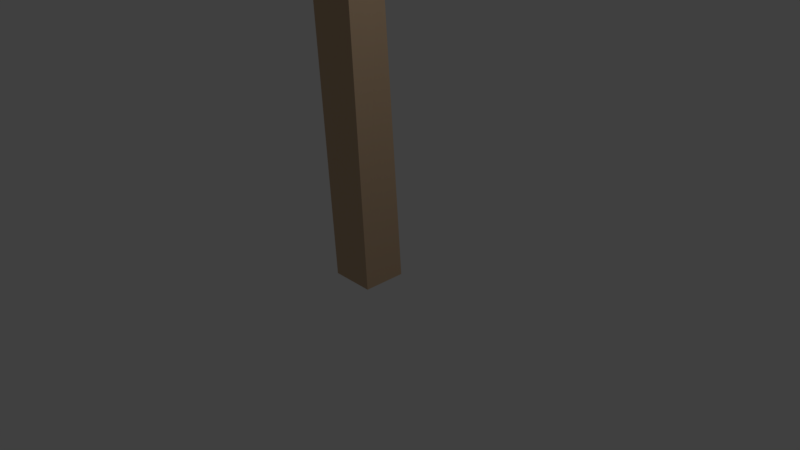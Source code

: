 # Source: Tree_5.blend  (saved by Blender 2.79.0; exported with 4.5.12 LTS)
import bpy
from mathutils import Matrix  # noqa: F401  (used for matrix-valued properties, if any)

bpy.ops.wm.read_factory_settings(use_empty=True)
scene = bpy.context.scene
scene.name = 'Scene'

# ---- collections
col_collection_1 = bpy.data.collections.new('Collection 1'); scene.collection.children.link(col_collection_1)

# ---- materials (node trees are filled in below, after node groups)
mat_material_001 = bpy.data.materials.new('Material.001')
mat_material_001.alpha_threshold = 0.0
mat_material_001.use_transparent_shadow = False
mat_material_001.diffuse_color = (0.3854, 0.7962, 0.3203, 1.0)
mat_material_001.roughness = 0.5
mat_material = bpy.data.materials.new('Material')
mat_material.alpha_threshold = 0.0
mat_material.use_transparent_shadow = False
mat_material.diffuse_color = (0.5893, 0.4107, 0.264, 1.0)
mat_material.roughness = 0.5
mat_material.line_color = (0.0, 0.0, 0.0, 1.0)

# ---- material node trees

# ---- world
world_world = bpy.data.worlds.new('World'); scene.world = world_world
world_world.color = (0.05088, 0.05088, 0.05088)
world_world.use_sun_shadow = False
world_world.sun_shadow_jitter_overblur = 0.0
world_world.cycles.sampling_method = 'MANUAL'

# ---- cameras
cam_camera = bpy.data.cameras.new('Camera')
cam_camera.clip_end = 100.0
cam_camera.lens = 35.0
cam_camera.sensor_width = 32.0
cam_camera.sensor_height = 18.0
cam_camera.ortho_scale = 7.314
cam_camera.dof.focus_distance = 0.0
cam_camera.dof.aperture_fstop = 128.0

# ---- lights
light_lamp = bpy.data.lights.new('Lamp', 'POINT')
light_lamp.transmission_factor = 0.0
light_lamp.cutoff_distance = 30.0
light_lamp.energy = 100.0
light_lamp.shadow_buffer_clip_start = 1.001
light_lamp.shadow_soft_size = 0.1
light_lamp.shadow_maximum_resolution = 0.006
light_lamp.use_absolute_resolution = True

# ---- meshes
me_icosphere_003 = bpy.data.meshes.new('Icosphere.003')
me_icosphere_003.from_pydata([(0.0, 0.0, -1.0), (0.7236, -0.5257, -0.4472), (-0.2764, -0.8506, -0.4472), (-0.8944, 0.0, -0.4472), (-0.2764, 0.8506, -0.4472), (0.7236, 0.5257, -0.4472), (0.2764, -0.8506, 0.4472), (-0.7236, -0.5257, 0.4472), (-0.7236, 0.5257, 0.4472), (0.2764, 0.8506, 0.4472), (0.8944, 0.0, 0.4472), (0.0, 0.0, 1.0), (-0.1625, -0.5, -0.8507), (0.4253, -0.309, -0.8507), (0.2629, -0.809, -0.5257), (0.8506, 0.0, -0.5257), (0.4253, 0.309, -0.8507), (-0.5257, 0.0, -0.8507), (-0.6882, -0.5, -0.5257), (-0.1625, 0.5, -0.8507), (-0.6882, 0.5, -0.5257), (0.2629, 0.809, -0.5257), (0.9511, -0.309, 0.0), (0.9511, 0.309, 0.0), (0.0, -1.0, 0.0), (0.5878, -0.809, 0.0), (-0.9511, -0.309, 0.0), (-0.5878, -0.809, 0.0), (-0.5878, 0.809, 0.0), (-0.9511, 0.309, 0.0), (0.5878, 0.809, 0.0), (0.0, 1.0, 0.0), (0.6882, -0.5, 0.5257), (-0.2629, -0.809, 0.5257), (-0.8506, 0.0, 0.5257), (-0.2629, 0.809, 0.5257), (0.6882, 0.5, 0.5257), (0.1625, -0.5, 0.8507), (0.5257, 0.0, 0.8507), (-0.4253, -0.309, 0.8507), (-0.4253, 0.309, 0.8507), (0.1625, 0.5, 0.8507), (-1.905, -0.9904, 0.8566), (-1.858, -1.034, -0.2047), (-0.9667, -1.107, 0.3702), (-1.057, -0.4493, 1.201), (-2.004, 0.02977, 1.139), (-2.499, -0.3319, 0.2705), (-0.9812, -0.5205, -0.5165), (-0.486, -0.1588, 0.3521), (-1.127, 0.5437, 0.8273), (-2.019, 0.6163, 0.2524), (-1.928, -0.04142, -0.5781), (-1.08, 0.4997, -0.234), (-1.426, -1.19, 0.6664), (-1.95, -1.147, 0.3285), (-1.398, -1.216, 0.04263), (-2.299, -0.76, -0.016), (-2.327, -0.7342, 0.6078), (-1.479, -0.8032, 1.155), (-0.9274, -0.8717, 0.8687), (-2.036, -0.5216, 1.118), (-1.537, -0.2035, 1.321), (-2.385, -0.1345, 0.7738), (-1.964, -0.5893, -0.5148), (-2.34, -0.1763, -0.2355), (-0.8829, -0.9135, -0.1406), (-1.407, -0.8709, -0.4786), (-0.6448, -0.3144, 0.8581), (-0.5918, -0.701, 0.3699), (-1.578, 0.3802, 1.101), (-1.022, 0.09859, 1.137), (-2.393, 0.2103, 0.2527), (-2.102, 0.4228, 0.7632), (-1.448, -0.2872, -0.6981), (-0.6003, -0.3562, -0.1513), (-0.6861, 0.2693, 0.6386), (-1.587, 0.7249, 0.5799), (-2.058, 0.381, -0.2461), (-0.9497, 0.03088, -0.4958), (-1.506, 0.3125, -0.532), (-0.6586, 0.2435, 0.01476), (-1.035, 0.6564, 0.2941), (-1.559, 0.6991, -0.04387), (-2.776, -1.071, 0.2584), (-1.696, -1.43, 0.5014), (-2.608, -1.946, 1.007), (-3.402, -1.128, 1.238), (-2.981, -0.1056, 0.8744), (-1.927, -0.292, 0.4195), (-1.655, -1.708, 1.631), (-2.709, -1.521, 2.086), (-2.94, -0.3838, 2.004), (-2.028, 0.1329, 1.498), (-1.234, -0.6854, 1.268), (-1.86, -0.7421, 2.247), (-2.757, -1.614, 0.5239), (-2.221, -1.311, 0.2267), (-2.122, -1.825, 0.6667), (-1.722, -0.8528, 0.3214), (-2.357, -0.6421, 0.1786), (-3.224, -1.133, 0.6594), (-3.126, -1.648, 1.099), (-2.977, -0.5325, 0.446), (-3.345, -0.5659, 1.021), (-2.478, -0.07452, 0.5406), (-1.315, -1.084, 0.8199), (-1.451, -0.4153, 0.7717), (-2.098, -1.989, 1.33), (-1.562, -1.685, 1.033), (-3.185, -1.398, 1.733), (-2.718, -1.879, 1.598), (-3.074, -0.1284, 1.472), (-3.321, -0.7294, 1.685), (-1.918, 0.06566, 0.9072), (-2.538, 0.1752, 1.175), (-1.291, -1.248, 1.484), (-2.158, -1.739, 1.964), (-2.914, -0.9606, 2.184), (-2.514, 0.01173, 1.838), (-1.51, -0.1656, 1.406), (-1.659, -1.281, 2.059), (-1.412, -0.6799, 1.846), (-2.279, -1.171, 2.327), (-2.415, -0.5026, 2.278), (-1.879, -0.1989, 1.981), (-0.597, -1.53, 2.208), (-1.376, -2.227, 1.674), (-1.317, -1.089, 1.392), (-1.101, -0.483, 2.374), (-1.027, -1.246, 3.262), (-1.197, -2.324, 2.83), (-2.361, -1.611, 1.51), (-2.192, -0.5332, 1.943), (-2.013, -0.6303, 3.098), (-2.072, -1.768, 3.38), (-2.287, -2.374, 2.399), (-2.791, -1.327, 2.565), (-0.8273, -1.288, 1.697), (-0.862, -1.957, 1.863), (-1.285, -1.698, 1.383), (-1.215, -2.424, 2.228), (-0.7569, -2.014, 2.542), (-0.7007, -0.9322, 2.274), (-1.124, -0.6731, 1.795), (-0.6572, -1.381, 2.796), (-0.9536, -0.7656, 2.894), (-1.01, -1.848, 3.162), (-1.855, -2.453, 1.975), (-1.75, -2.511, 2.654), (-1.864, -1.336, 1.287), (-1.899, -2.005, 1.453), (-1.638, -0.3465, 2.118), (-1.765, -0.7027, 1.541), (-1.489, -0.8522, 3.32), (-1.533, -0.4036, 2.798), (-1.624, -2.154, 3.231), (-1.524, -1.521, 3.486), (-2.435, -2.091, 1.879), (-2.379, -1.009, 1.611), (-2.174, -0.4331, 2.544), (-2.103, -1.159, 3.389), (-2.265, -2.184, 2.978), (-2.731, -1.476, 1.976), (-2.688, -1.925, 2.498), (-2.631, -0.8428, 2.23), (-2.526, -0.8999, 2.91), (-2.561, -1.569, 3.075)], [], [(0, 13, 12), (1, 13, 15), (0, 12, 17), (0, 17, 19), (0, 19, 16), (1, 15, 22), (2, 14, 24), (3, 18, 26), (4, 20, 28), (5, 21, 30), (1, 22, 25), (2, 24, 27), (3, 26, 29), (4, 28, 31), (5, 30, 23), (6, 32, 37), (7, 33, 39), (8, 34, 40), (9, 35, 41), (10, 36, 38), (38, 41, 11), (38, 36, 41), (36, 9, 41), (41, 40, 11), (41, 35, 40), (35, 8, 40), (40, 39, 11), (40, 34, 39), (34, 7, 39), (39, 37, 11), (39, 33, 37), (33, 6, 37), (37, 38, 11), (37, 32, 38), (32, 10, 38), (23, 36, 10), (23, 30, 36), (30, 9, 36), (31, 35, 9), (31, 28, 35), (28, 8, 35), (29, 34, 8), (29, 26, 34), (26, 7, 34), (27, 33, 7), (27, 24, 33), (24, 6, 33), (25, 32, 6), (25, 22, 32), (22, 10, 32), (30, 31, 9), (30, 21, 31), (21, 4, 31), (28, 29, 8), (28, 20, 29), (20, 3, 29), (26, 27, 7), (26, 18, 27), (18, 2, 27), (24, 25, 6), (24, 14, 25), (14, 1, 25), (22, 23, 10), (22, 15, 23), (15, 5, 23), (16, 21, 5), (16, 19, 21), (19, 4, 21), (19, 20, 4), (19, 17, 20), (17, 3, 20), (17, 18, 3), (17, 12, 18), (12, 2, 18), (15, 16, 5), (15, 13, 16), (13, 0, 16), (12, 14, 2), (12, 13, 14), (13, 1, 14), (42, 55, 54), (43, 55, 57), (42, 54, 59), (42, 59, 61), (42, 61, 58), (43, 57, 64), (44, 56, 66), (45, 60, 68), (46, 62, 70), (47, 63, 72), (43, 64, 67), (44, 66, 69), (45, 68, 71), (46, 70, 73), (47, 72, 65), (48, 74, 79), (49, 75, 81), (50, 76, 82), (51, 77, 83), (52, 78, 80), (80, 83, 53), (80, 78, 83), (78, 51, 83), (83, 82, 53), (83, 77, 82), (77, 50, 82), (82, 81, 53), (82, 76, 81), (76, 49, 81), (81, 79, 53), (81, 75, 79), (75, 48, 79), (79, 80, 53), (79, 74, 80), (74, 52, 80), (65, 78, 52), (65, 72, 78), (72, 51, 78), (73, 77, 51), (73, 70, 77), (70, 50, 77), (71, 76, 50), (71, 68, 76), (68, 49, 76), (69, 75, 49), (69, 66, 75), (66, 48, 75), (67, 74, 48), (67, 64, 74), (64, 52, 74), (72, 73, 51), (72, 63, 73), (63, 46, 73), (70, 71, 50), (70, 62, 71), (62, 45, 71), (68, 69, 49), (68, 60, 69), (60, 44, 69), (66, 67, 48), (66, 56, 67), (56, 43, 67), (64, 65, 52), (64, 57, 65), (57, 47, 65), (58, 63, 47), (58, 61, 63), (61, 46, 63), (61, 62, 46), (61, 59, 62), (59, 45, 62), (59, 60, 45), (59, 54, 60), (54, 44, 60), (57, 58, 47), (57, 55, 58), (55, 42, 58), (54, 56, 44), (54, 55, 56), (55, 43, 56), (84, 97, 96), (85, 97, 99), (84, 96, 101), (84, 101, 103), (84, 103, 100), (85, 99, 106), (86, 98, 108), (87, 102, 110), (88, 104, 112), (89, 105, 114), (85, 106, 109), (86, 108, 111), (87, 110, 113), (88, 112, 115), (89, 114, 107), (90, 116, 121), (91, 117, 123), (92, 118, 124), (93, 119, 125), (94, 120, 122), (122, 125, 95), (122, 120, 125), (120, 93, 125), (125, 124, 95), (125, 119, 124), (119, 92, 124), (124, 123, 95), (124, 118, 123), (118, 91, 123), (123, 121, 95), (123, 117, 121), (117, 90, 121), (121, 122, 95), (121, 116, 122), (116, 94, 122), (107, 120, 94), (107, 114, 120), (114, 93, 120), (115, 119, 93), (115, 112, 119), (112, 92, 119), (113, 118, 92), (113, 110, 118), (110, 91, 118), (111, 117, 91), (111, 108, 117), (108, 90, 117), (109, 116, 90), (109, 106, 116), (106, 94, 116), (114, 115, 93), (114, 105, 115), (105, 88, 115), (112, 113, 92), (112, 104, 113), (104, 87, 113), (110, 111, 91), (110, 102, 111), (102, 86, 111), (108, 109, 90), (108, 98, 109), (98, 85, 109), (106, 107, 94), (106, 99, 107), (99, 89, 107), (100, 105, 89), (100, 103, 105), (103, 88, 105), (103, 104, 88), (103, 101, 104), (101, 87, 104), (101, 102, 87), (101, 96, 102), (96, 86, 102), (99, 100, 89), (99, 97, 100), (97, 84, 100), (96, 98, 86), (96, 97, 98), (97, 85, 98), (126, 139, 138), (127, 139, 141), (126, 138, 143), (126, 143, 145), (126, 145, 142), (127, 141, 148), (128, 140, 150), (129, 144, 152), (130, 146, 154), (131, 147, 156), (127, 148, 151), (128, 150, 153), (129, 152, 155), (130, 154, 157), (131, 156, 149), (132, 158, 163), (133, 159, 165), (134, 160, 166), (135, 161, 167), (136, 162, 164), (164, 167, 137), (164, 162, 167), (162, 135, 167), (167, 166, 137), (167, 161, 166), (161, 134, 166), (166, 165, 137), (166, 160, 165), (160, 133, 165), (165, 163, 137), (165, 159, 163), (159, 132, 163), (163, 164, 137), (163, 158, 164), (158, 136, 164), (149, 162, 136), (149, 156, 162), (156, 135, 162), (157, 161, 135), (157, 154, 161), (154, 134, 161), (155, 160, 134), (155, 152, 160), (152, 133, 160), (153, 159, 133), (153, 150, 159), (150, 132, 159), (151, 158, 132), (151, 148, 158), (148, 136, 158), (156, 157, 135), (156, 147, 157), (147, 130, 157), (154, 155, 134), (154, 146, 155), (146, 129, 155), (152, 153, 133), (152, 144, 153), (144, 128, 153), (150, 151, 132), (150, 140, 151), (140, 127, 151), (148, 149, 136), (148, 141, 149), (141, 131, 149), (142, 147, 131), (142, 145, 147), (145, 130, 147), (145, 146, 130), (145, 143, 146), (143, 129, 146), (143, 144, 129), (143, 138, 144), (138, 128, 144), (141, 142, 131), (141, 139, 142), (139, 126, 142), (138, 140, 128), (138, 139, 140), (139, 127, 140)])
me_icosphere_003.materials.append(mat_material_001)
me_icosphere_003.use_remesh_preserve_volume = False
me_icosphere_003.use_remesh_preserve_attributes = False
me_icosphere_003.use_mirror_vertex_groups = False
me_icosphere_003.update()
me_cube = bpy.data.meshes.new('Cube')
me_cube.from_pydata([(1.0, 1.0, -1.0), (1.0, -1.0, -1.0), (-1.0, -1.0, -1.0), (-1.0, 1.0, -1.0), (0.3205, 0.4904, 14.76), (0.5479, -1.467, 15.11), (-1.425, -1.648, 15.38), (-1.653, 0.3086, 15.03), (0.4649, -1.436, 21.63), (0.6922, -3.393, 21.98), (-1.508, -1.618, 21.9), (-1.281, -3.575, 22.25), (1.094, -1.04, 34.03), (1.094, -3.04, 34.03), (-0.9064, -1.04, 34.03), (-0.9064, -3.04, 34.03), (0.5556, -1.546, 26.65), (0.5936, -2.89, 26.53), (-1.217, -1.441, 26.74), (-1.179, -2.785, 26.61), (6.692, -1.62, 31.6), (6.356, -2.958, 31.34), (4.805, -1.385, 31.6), (4.469, -2.723, 31.34), (-0.5834, -2.133, 24.47), (-0.4945, -3.082, 24.49), (-0.7464, -2.058, 23.23), (-0.6575, -3.008, 23.25), (-3.707, -2.185, 29.09), (-3.54, -3.131, 28.84), (-3.818, -2.018, 27.76), (-3.652, -2.964, 27.51), (-1.037, -1.255, 18.73), (-0.9483, -2.204, 18.75), (-1.2, -1.18, 17.49), (-1.111, -2.13, 17.51), (-4.161, -1.307, 23.35), (-3.994, -2.253, 23.1), (-4.272, -1.14, 22.02), (-4.105, -2.086, 21.77)], [], [(0, 1, 2, 3), (6, 5, 9, 11), (0, 4, 5, 1), (1, 5, 6, 2), (2, 6, 7, 3), (4, 0, 3, 7), (11, 9, 13, 15), (5, 4, 8, 9), (7, 6, 11, 10), (4, 7, 10, 8), (12, 14, 15, 13), (9, 8, 12, 13), (10, 11, 15, 14), (8, 10, 14, 12), (19, 17, 21, 23), (20, 22, 23, 21), (17, 16, 20, 21), (18, 19, 23, 22), (16, 18, 22, 20), (27, 25, 29, 31), (28, 30, 31, 29), (25, 24, 28, 29), (26, 27, 31, 30), (24, 26, 30, 28), (35, 33, 37, 39), (36, 38, 39, 37), (33, 32, 36, 37), (34, 35, 39, 38), (32, 34, 38, 36)])
me_cube.materials.append(mat_material)
me_cube.use_remesh_preserve_volume = False
me_cube.use_remesh_preserve_attributes = False
me_cube.use_mirror_vertex_groups = False
me_cube.update()

# ---- objects
ob_icosphere_003 = bpy.data.objects.new('Icosphere.003', me_icosphere_003)
ob_cube = bpy.data.objects.new('Cube', me_cube)
ob_lamp = bpy.data.objects.new('Lamp', light_lamp)
ob_camera = bpy.data.objects.new('Camera', cam_camera)

# ---- transforms, parenting, visibility, modifiers, constraints
ob_icosphere_003.location = (-2.347, -0.4509, 6.669)
ob_icosphere_003.rotation_euler = (0.5158, 1.386, 1.121)
ob_icosphere_003.scale = (1.727, 1.727, 1.727)
ob_icosphere_003.lineart.crease_threshold = 0.0
_m = ob_icosphere_003.modifiers.new('Decimate', 'DECIMATE')
_m.ratio = 0.653
ob_cube.location = (0.0, 0.0, 0.0)
ob_cube.scale = (0.2917, 0.2917, 0.2917)
ob_cube.lock_rotations_4d = False
ob_cube.empty_display_type = 'ARROWS'
ob_cube.lineart.crease_threshold = 0.0
_m = ob_cube.modifiers.new('Decimate', 'DECIMATE')
_m.ratio = 0.9663
ob_lamp.location = (4.076, 1.005, 5.904)
ob_lamp.rotation_euler = (0.6503, 0.05522, 1.866)
ob_lamp.lock_rotations_4d = False
ob_lamp.empty_display_type = 'ARROWS'
ob_lamp.color = (0.0, 0.0, 0.0, 0.0)
ob_lamp.lineart.crease_threshold = 0.0
ob_camera.location = (7.481, -6.508, 5.344)
ob_camera.rotation_euler = (1.109, 0.0, 0.8149)
ob_camera.lock_rotations_4d = False
ob_camera.empty_display_type = 'ARROWS'
ob_camera.color = (0.0, 0.0, 0.0, 0.0)
ob_camera.display_type = 'WIRE'
ob_camera.lineart.crease_threshold = 0.0

# ---- collection membership
col_collection_1.objects.link(ob_icosphere_003)
col_collection_1.objects.link(ob_cube)
col_collection_1.objects.link(ob_lamp)
col_collection_1.objects.link(ob_camera)

# ---- scene / render settings (as saved in the file)
scene.camera = ob_camera
scene.frame_start = 1; scene.frame_end = 250; scene.frame_set(1)
scene.render.engine = 'BLENDER_EEVEE_NEXT'
scene.render.resolution_percentage = 50
scene.render.dither_intensity = 0.0
scene.cycles.use_denoising = False
scene.cycles.samples = 128
scene.cycles.sampling_pattern = 'TABULATED_SOBOL'
scene.cycles.use_adaptive_sampling = False
scene.cycles.use_light_tree = False
scene.cycles.blur_glossy = 0.0
scene.cycles.sample_clamp_indirect = 0.0
scene.view_settings.view_transform = 'Standard'
bpy.context.view_layer.update()
